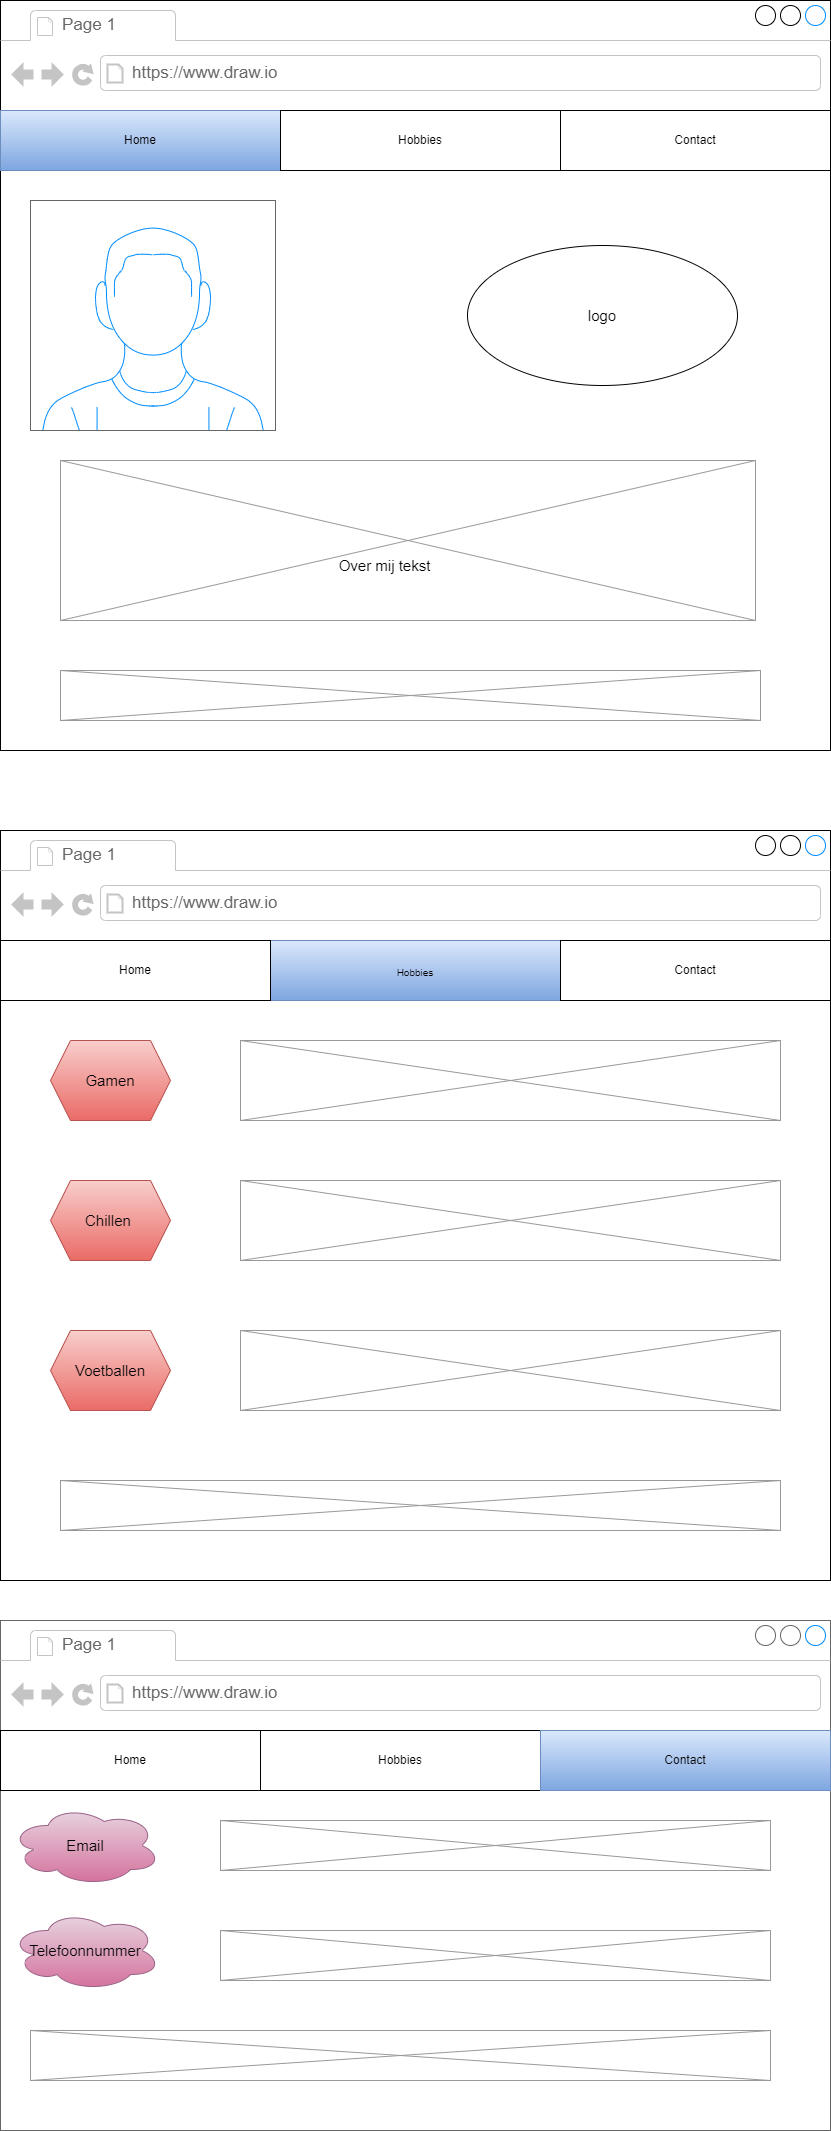

The diagram above was exported from draw.io. Its source (the exported page's mxGraphModel, read from the mxfile embedded in the PNG):
<mxGraphModel dx="1038" dy="539" grid="1" gridSize="10" guides="1" tooltips="1" connect="1" arrows="1" fold="1" page="1" pageScale="1" pageWidth="827" pageHeight="1169" math="0" shadow="0">
  <root>
    <mxCell id="0" />
    <mxCell id="1" parent="0" />
    <mxCell id="MJa54PFIAp-sKDdV953t-1" value="" style="strokeWidth=1;shadow=0;dashed=0;align=center;html=1;shape=mxgraph.mockup.containers.browserWindow;rSize=0;strokeColor2=#008cff;strokeColor3=#c4c4c4;mainText=,;recursiveResize=0;" parent="1" vertex="1">
      <mxGeometry x="90" y="20" width="830" height="750" as="geometry" />
    </mxCell>
    <mxCell id="MJa54PFIAp-sKDdV953t-2" value="Page 1" style="strokeWidth=1;shadow=0;dashed=0;align=center;html=1;shape=mxgraph.mockup.containers.anchor;fontSize=17;fontColor=#666666;align=left;" parent="MJa54PFIAp-sKDdV953t-1" vertex="1">
      <mxGeometry x="60" y="12" width="110" height="26" as="geometry" />
    </mxCell>
    <mxCell id="MJa54PFIAp-sKDdV953t-3" value="https://www.draw.io" style="strokeWidth=1;shadow=0;dashed=0;align=center;html=1;shape=mxgraph.mockup.containers.anchor;rSize=0;fontSize=17;fontColor=#666666;align=left;" parent="MJa54PFIAp-sKDdV953t-1" vertex="1">
      <mxGeometry x="130" y="60" width="250" height="26" as="geometry" />
    </mxCell>
    <mxCell id="MJa54PFIAp-sKDdV953t-4" value="" style="verticalLabelPosition=bottom;shadow=0;dashed=0;align=center;html=1;verticalAlign=top;strokeWidth=1;shape=mxgraph.mockup.containers.userMale;strokeColor=#666666;strokeColor2=#008cff;" parent="MJa54PFIAp-sKDdV953t-1" vertex="1">
      <mxGeometry x="30" y="200" width="245" height="230" as="geometry" />
    </mxCell>
    <mxCell id="GqD2HYbM2o96tcXACy4D-1" value="Home" style="rounded=0;whiteSpace=wrap;html=1;fillColor=#dae8fc;strokeColor=#6c8ebf;gradientColor=#7ea6e0;" parent="MJa54PFIAp-sKDdV953t-1" vertex="1">
      <mxGeometry y="110" width="280" height="60" as="geometry" />
    </mxCell>
    <mxCell id="GqD2HYbM2o96tcXACy4D-2" value="Hobbies" style="rounded=0;whiteSpace=wrap;html=1;" parent="MJa54PFIAp-sKDdV953t-1" vertex="1">
      <mxGeometry x="280" y="110" width="280" height="60" as="geometry" />
    </mxCell>
    <mxCell id="GqD2HYbM2o96tcXACy4D-3" value="Contact" style="rounded=0;whiteSpace=wrap;html=1;" parent="MJa54PFIAp-sKDdV953t-1" vertex="1">
      <mxGeometry x="560" y="110" width="270" height="60" as="geometry" />
    </mxCell>
    <mxCell id="kAZsl1RYSsALexAc1fOZ-4" value="logo" style="ellipse;whiteSpace=wrap;html=1;fontSize=15;" parent="MJa54PFIAp-sKDdV953t-1" vertex="1">
      <mxGeometry x="467" y="245" width="270" height="140" as="geometry" />
    </mxCell>
    <mxCell id="kAZsl1RYSsALexAc1fOZ-20" value="" style="verticalLabelPosition=bottom;shadow=0;dashed=0;align=center;html=1;verticalAlign=top;strokeWidth=1;shape=mxgraph.mockup.graphics.simpleIcon;strokeColor=#999999;fontSize=15;" parent="MJa54PFIAp-sKDdV953t-1" vertex="1">
      <mxGeometry x="60" y="460" width="695" height="160" as="geometry" />
    </mxCell>
    <mxCell id="kAZsl1RYSsALexAc1fOZ-21" value="Over mij tekst" style="text;html=1;resizable=0;autosize=1;align=center;verticalAlign=middle;points=[];fillColor=none;strokeColor=none;rounded=0;fontSize=15;" parent="MJa54PFIAp-sKDdV953t-1" vertex="1">
      <mxGeometry x="324" y="550" width="120" height="30" as="geometry" />
    </mxCell>
    <mxCell id="kAZsl1RYSsALexAc1fOZ-1" value="" style="strokeWidth=1;shadow=0;dashed=0;align=center;html=1;shape=mxgraph.mockup.containers.browserWindow;rSize=0;strokeColor2=#008cff;strokeColor3=#c4c4c4;mainText=,;recursiveResize=0;fontSize=15;" parent="1" vertex="1">
      <mxGeometry x="90" y="850" width="830" height="750" as="geometry" />
    </mxCell>
    <mxCell id="kAZsl1RYSsALexAc1fOZ-2" value="Page 1" style="strokeWidth=1;shadow=0;dashed=0;align=center;html=1;shape=mxgraph.mockup.containers.anchor;fontSize=17;fontColor=#666666;align=left;" parent="kAZsl1RYSsALexAc1fOZ-1" vertex="1">
      <mxGeometry x="60" y="12" width="110" height="26" as="geometry" />
    </mxCell>
    <mxCell id="kAZsl1RYSsALexAc1fOZ-3" value="https://www.draw.io" style="strokeWidth=1;shadow=0;dashed=0;align=center;html=1;shape=mxgraph.mockup.containers.anchor;rSize=0;fontSize=17;fontColor=#666666;align=left;" parent="kAZsl1RYSsALexAc1fOZ-1" vertex="1">
      <mxGeometry x="130" y="60" width="250" height="26" as="geometry" />
    </mxCell>
    <mxCell id="kAZsl1RYSsALexAc1fOZ-5" value="&lt;font size=&quot;1&quot;&gt;Hobbies&lt;/font&gt;" style="rounded=0;whiteSpace=wrap;html=1;fontSize=15;fillColor=#dae8fc;strokeColor=#6c8ebf;gradientColor=#7ea6e0;" parent="kAZsl1RYSsALexAc1fOZ-1" vertex="1">
      <mxGeometry x="270" y="110" width="290" height="60" as="geometry" />
    </mxCell>
    <mxCell id="kAZsl1RYSsALexAc1fOZ-6" value="Gamen" style="shape=hexagon;perimeter=hexagonPerimeter2;whiteSpace=wrap;html=1;fixedSize=1;fontSize=15;fillColor=#f8cecc;strokeColor=#b85450;gradientColor=#ea6b66;" parent="kAZsl1RYSsALexAc1fOZ-1" vertex="1">
      <mxGeometry x="50" y="210" width="120" height="80" as="geometry" />
    </mxCell>
    <mxCell id="kAZsl1RYSsALexAc1fOZ-8" value="Chillen&amp;nbsp;" style="shape=hexagon;perimeter=hexagonPerimeter2;whiteSpace=wrap;html=1;fixedSize=1;fontSize=15;fillColor=#f8cecc;strokeColor=#b85450;gradientColor=#ea6b66;" parent="kAZsl1RYSsALexAc1fOZ-1" vertex="1">
      <mxGeometry x="50" y="350" width="120" height="80" as="geometry" />
    </mxCell>
    <mxCell id="kAZsl1RYSsALexAc1fOZ-10" value="Voetballen" style="shape=hexagon;perimeter=hexagonPerimeter2;whiteSpace=wrap;html=1;fixedSize=1;fontSize=15;fillColor=#f8cecc;strokeColor=#b85450;gradientColor=#ea6b66;" parent="kAZsl1RYSsALexAc1fOZ-1" vertex="1">
      <mxGeometry x="50" y="500" width="120" height="80" as="geometry" />
    </mxCell>
    <mxCell id="kAZsl1RYSsALexAc1fOZ-22" value="" style="verticalLabelPosition=bottom;shadow=0;dashed=0;align=center;html=1;verticalAlign=top;strokeWidth=1;shape=mxgraph.mockup.graphics.simpleIcon;strokeColor=#999999;fontSize=15;" parent="kAZsl1RYSsALexAc1fOZ-1" vertex="1">
      <mxGeometry x="240" y="500" width="540" height="80" as="geometry" />
    </mxCell>
    <mxCell id="kAZsl1RYSsALexAc1fOZ-23" value="" style="verticalLabelPosition=bottom;shadow=0;dashed=0;align=center;html=1;verticalAlign=top;strokeWidth=1;shape=mxgraph.mockup.graphics.simpleIcon;strokeColor=#999999;fontSize=15;" parent="kAZsl1RYSsALexAc1fOZ-1" vertex="1">
      <mxGeometry x="240" y="350" width="540" height="80" as="geometry" />
    </mxCell>
    <mxCell id="kAZsl1RYSsALexAc1fOZ-24" value="" style="verticalLabelPosition=bottom;shadow=0;dashed=0;align=center;html=1;verticalAlign=top;strokeWidth=1;shape=mxgraph.mockup.graphics.simpleIcon;strokeColor=#999999;fontSize=15;" parent="kAZsl1RYSsALexAc1fOZ-1" vertex="1">
      <mxGeometry x="240" y="210" width="540" height="80" as="geometry" />
    </mxCell>
    <mxCell id="_kjRZvJG7YpgIqa5zLtr-1" value="Home" style="rounded=0;whiteSpace=wrap;html=1;" vertex="1" parent="kAZsl1RYSsALexAc1fOZ-1">
      <mxGeometry y="110" width="270" height="60" as="geometry" />
    </mxCell>
    <mxCell id="_kjRZvJG7YpgIqa5zLtr-2" value="Contact" style="rounded=0;whiteSpace=wrap;html=1;" vertex="1" parent="kAZsl1RYSsALexAc1fOZ-1">
      <mxGeometry x="560" y="110" width="270" height="60" as="geometry" />
    </mxCell>
    <mxCell id="_kjRZvJG7YpgIqa5zLtr-8" value="" style="verticalLabelPosition=bottom;shadow=0;dashed=0;align=center;html=1;verticalAlign=top;strokeWidth=1;shape=mxgraph.mockup.graphics.simpleIcon;strokeColor=#999999;fontSize=12;" vertex="1" parent="kAZsl1RYSsALexAc1fOZ-1">
      <mxGeometry x="60" y="650" width="720" height="50" as="geometry" />
    </mxCell>
    <mxCell id="kAZsl1RYSsALexAc1fOZ-12" value="" style="strokeWidth=1;shadow=0;dashed=0;align=center;html=1;shape=mxgraph.mockup.containers.browserWindow;rSize=0;strokeColor=#666666;strokeColor2=#008cff;strokeColor3=#c4c4c4;mainText=,;recursiveResize=0;fontSize=15;" parent="1" vertex="1">
      <mxGeometry x="90" y="1640" width="830" height="510" as="geometry" />
    </mxCell>
    <mxCell id="kAZsl1RYSsALexAc1fOZ-13" value="Page 1" style="strokeWidth=1;shadow=0;dashed=0;align=center;html=1;shape=mxgraph.mockup.containers.anchor;fontSize=17;fontColor=#666666;align=left;" parent="kAZsl1RYSsALexAc1fOZ-12" vertex="1">
      <mxGeometry x="60" y="12" width="110" height="26" as="geometry" />
    </mxCell>
    <mxCell id="kAZsl1RYSsALexAc1fOZ-14" value="https://www.draw.io" style="strokeWidth=1;shadow=0;dashed=0;align=center;html=1;shape=mxgraph.mockup.containers.anchor;rSize=0;fontSize=17;fontColor=#666666;align=left;" parent="kAZsl1RYSsALexAc1fOZ-12" vertex="1">
      <mxGeometry x="130" y="60" width="250" height="26" as="geometry" />
    </mxCell>
    <mxCell id="kAZsl1RYSsALexAc1fOZ-16" value="Email" style="ellipse;shape=cloud;whiteSpace=wrap;html=1;fontSize=15;fillColor=#e6d0de;gradientColor=#d5739d;strokeColor=#996185;" parent="kAZsl1RYSsALexAc1fOZ-12" vertex="1">
      <mxGeometry x="10" y="185" width="150" height="80" as="geometry" />
    </mxCell>
    <mxCell id="kAZsl1RYSsALexAc1fOZ-18" value="Telefoonnummer" style="ellipse;shape=cloud;whiteSpace=wrap;html=1;fontSize=15;fillColor=#e6d0de;gradientColor=#d5739d;strokeColor=#996185;" parent="kAZsl1RYSsALexAc1fOZ-12" vertex="1">
      <mxGeometry x="10" y="290" width="150" height="80" as="geometry" />
    </mxCell>
    <mxCell id="kAZsl1RYSsALexAc1fOZ-25" value="" style="verticalLabelPosition=bottom;shadow=0;dashed=0;align=center;html=1;verticalAlign=top;strokeWidth=1;shape=mxgraph.mockup.graphics.simpleIcon;strokeColor=#999999;fontSize=15;" parent="kAZsl1RYSsALexAc1fOZ-12" vertex="1">
      <mxGeometry x="220" y="310" width="550" height="50" as="geometry" />
    </mxCell>
    <mxCell id="kAZsl1RYSsALexAc1fOZ-26" value="" style="verticalLabelPosition=bottom;shadow=0;dashed=0;align=center;html=1;verticalAlign=top;strokeWidth=1;shape=mxgraph.mockup.graphics.simpleIcon;strokeColor=#999999;fontSize=15;" parent="kAZsl1RYSsALexAc1fOZ-12" vertex="1">
      <mxGeometry x="220" y="200" width="550" height="50" as="geometry" />
    </mxCell>
    <mxCell id="_kjRZvJG7YpgIqa5zLtr-3" value="Hobbies" style="rounded=0;whiteSpace=wrap;html=1;" vertex="1" parent="kAZsl1RYSsALexAc1fOZ-12">
      <mxGeometry x="260" y="110" width="280" height="60" as="geometry" />
    </mxCell>
    <mxCell id="_kjRZvJG7YpgIqa5zLtr-4" value="Home" style="rounded=0;whiteSpace=wrap;html=1;" vertex="1" parent="kAZsl1RYSsALexAc1fOZ-12">
      <mxGeometry y="110" width="260" height="60" as="geometry" />
    </mxCell>
    <mxCell id="_kjRZvJG7YpgIqa5zLtr-5" value="Contact" style="rounded=0;whiteSpace=wrap;html=1;fontSize=12;fillColor=#dae8fc;gradientColor=#7ea6e0;strokeColor=#6c8ebf;" vertex="1" parent="kAZsl1RYSsALexAc1fOZ-12">
      <mxGeometry x="540" y="110" width="290" height="60" as="geometry" />
    </mxCell>
    <mxCell id="_kjRZvJG7YpgIqa5zLtr-9" value="" style="verticalLabelPosition=bottom;shadow=0;dashed=0;align=center;html=1;verticalAlign=top;strokeWidth=1;shape=mxgraph.mockup.graphics.simpleIcon;strokeColor=#999999;fontSize=12;" vertex="1" parent="kAZsl1RYSsALexAc1fOZ-12">
      <mxGeometry x="30" y="410" width="740" height="50" as="geometry" />
    </mxCell>
    <mxCell id="_kjRZvJG7YpgIqa5zLtr-7" value="" style="verticalLabelPosition=bottom;shadow=0;dashed=0;align=center;html=1;verticalAlign=top;strokeWidth=1;shape=mxgraph.mockup.graphics.simpleIcon;strokeColor=#999999;fontSize=12;" vertex="1" parent="1">
      <mxGeometry x="150" y="690" width="700" height="50" as="geometry" />
    </mxCell>
  </root>
</mxGraphModel>